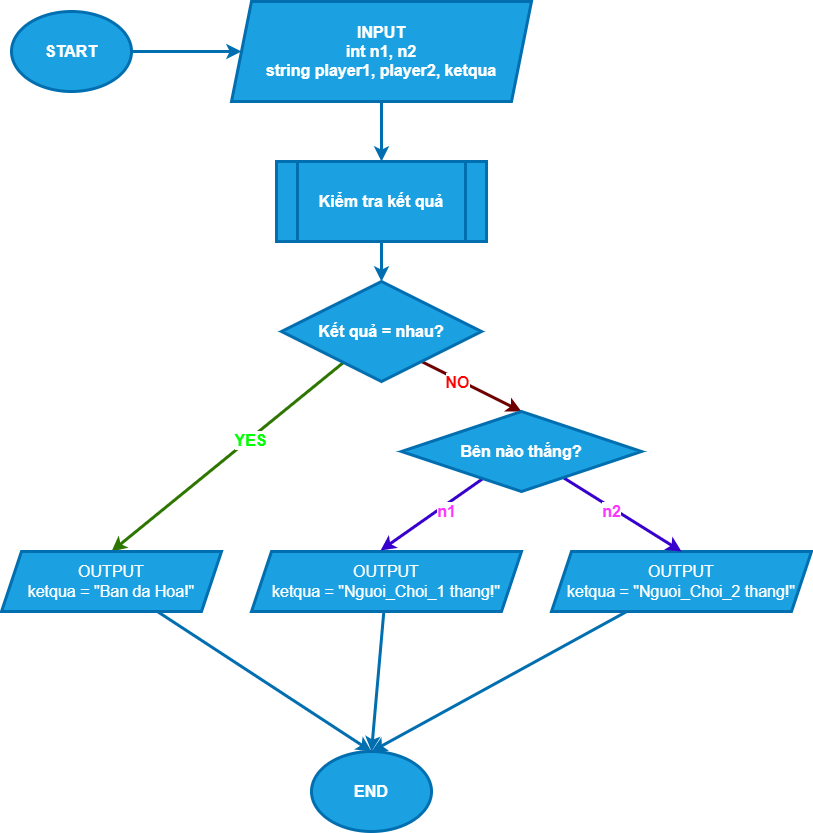

The diagram above was exported from draw.io. Its source (the exported page's mxGraphModel, read from the mxfile embedded in the PNG):
<mxGraphModel dx="1130" dy="792" grid="1" gridSize="10" guides="1" tooltips="1" connect="1" arrows="1" fold="1" page="1" pageScale="1" pageWidth="850" pageHeight="1100" math="0" shadow="0">
  <root>
    <mxCell id="0" />
    <mxCell id="1" parent="0" />
    <mxCell id="5" style="edgeStyle=none;html=1;entryX=0;entryY=0.5;entryDx=0;entryDy=0;fontSize=16;fillColor=#1ba1e2;strokeColor=#006EAF;strokeWidth=3;exitX=1;exitY=0.5;exitDx=0;exitDy=0;" edge="1" parent="1" source="3" target="4">
      <mxGeometry relative="1" as="geometry" />
    </mxCell>
    <mxCell id="3" value="START" style="ellipse;whiteSpace=wrap;html=1;fillColor=#1ba1e2;fontColor=#ffffff;strokeColor=#006EAF;strokeWidth=3;fontSize=16;fontStyle=1" vertex="1" parent="1">
      <mxGeometry x="20" y="20" width="120" height="80" as="geometry" />
    </mxCell>
    <mxCell id="7" style="edgeStyle=none;html=1;strokeWidth=3;fontSize=16;fillColor=#1ba1e2;strokeColor=#006EAF;entryX=0.5;entryY=0;entryDx=0;entryDy=0;" edge="1" parent="1" source="4" target="9">
      <mxGeometry relative="1" as="geometry">
        <mxPoint x="480" y="60" as="targetPoint" />
      </mxGeometry>
    </mxCell>
    <mxCell id="4" value="INPUT&lt;br&gt;int n1, n2&lt;br&gt;string player1, player2, ketqua" style="shape=parallelogram;perimeter=parallelogramPerimeter;whiteSpace=wrap;html=1;fixedSize=1;strokeWidth=3;fontSize=16;fillColor=#1ba1e2;fontColor=#ffffff;strokeColor=#006EAF;fontStyle=1" vertex="1" parent="1">
      <mxGeometry x="240" y="10" width="300" height="100" as="geometry" />
    </mxCell>
    <mxCell id="11" style="edgeStyle=none;html=1;entryX=0.5;entryY=0;entryDx=0;entryDy=0;strokeWidth=3;fontSize=16;fillColor=#1ba1e2;strokeColor=#006EAF;" edge="1" parent="1" source="9" target="10">
      <mxGeometry relative="1" as="geometry" />
    </mxCell>
    <mxCell id="9" value="&lt;b&gt;Kiểm tra kết quả&lt;br&gt;&lt;/b&gt;" style="shape=process;whiteSpace=wrap;html=1;backgroundOutline=1;strokeWidth=3;fontSize=16;fillColor=#1ba1e2;fontColor=#ffffff;strokeColor=#006EAF;" vertex="1" parent="1">
      <mxGeometry x="285" y="170" width="210" height="80" as="geometry" />
    </mxCell>
    <mxCell id="18" style="edgeStyle=none;html=1;entryX=0.5;entryY=0;entryDx=0;entryDy=0;strokeWidth=3;fontSize=16;fillColor=#a20025;strokeColor=#6F0000;" edge="1" parent="1" target="14">
      <mxGeometry relative="1" as="geometry">
        <mxPoint x="430" y="370" as="sourcePoint" />
      </mxGeometry>
    </mxCell>
    <mxCell id="27" value="NO" style="edgeLabel;html=1;align=center;verticalAlign=middle;resizable=0;points=[];fontSize=16;fontStyle=1;fontColor=#FF0000;" vertex="1" connectable="0" parent="18">
      <mxGeometry x="-0.264" y="-2" relative="1" as="geometry">
        <mxPoint as="offset" />
      </mxGeometry>
    </mxCell>
    <mxCell id="23" style="edgeStyle=none;html=1;entryX=0.5;entryY=0;entryDx=0;entryDy=0;strokeWidth=3;fontSize=16;fillColor=#60a917;strokeColor=#2D7600;" edge="1" parent="1" source="10" target="22">
      <mxGeometry relative="1" as="geometry" />
    </mxCell>
    <mxCell id="28" value="YES" style="edgeLabel;html=1;align=center;verticalAlign=middle;resizable=0;points=[];fontSize=16;fontColor=#00FF00;fontStyle=1" vertex="1" connectable="0" parent="23">
      <mxGeometry x="-0.1837" y="1" relative="1" as="geometry">
        <mxPoint as="offset" />
      </mxGeometry>
    </mxCell>
    <mxCell id="10" value="Kết quả = nhau?" style="rhombus;whiteSpace=wrap;html=1;strokeWidth=3;fontSize=16;fontStyle=1;fillColor=#1ba1e2;fontColor=#ffffff;strokeColor=#006EAF;" vertex="1" parent="1">
      <mxGeometry x="290" y="290" width="200" height="100" as="geometry" />
    </mxCell>
    <mxCell id="26" style="edgeStyle=none;html=1;strokeWidth=3;fontSize=16;entryX=0.5;entryY=0;entryDx=0;entryDy=0;fillColor=#1ba1e2;strokeColor=#006EAF;" edge="1" parent="1" source="12" target="20">
      <mxGeometry relative="1" as="geometry">
        <Array as="points" />
      </mxGeometry>
    </mxCell>
    <mxCell id="12" value="OUTPUT&lt;br&gt;ketqua = &quot;Nguoi_Choi_1 thang!&quot;" style="shape=parallelogram;perimeter=parallelogramPerimeter;whiteSpace=wrap;html=1;fixedSize=1;strokeWidth=3;fontSize=16;fillColor=#1ba1e2;fontColor=#ffffff;strokeColor=#006EAF;" vertex="1" parent="1">
      <mxGeometry x="260" y="560" width="270" height="60" as="geometry" />
    </mxCell>
    <mxCell id="25" style="edgeStyle=none;html=1;strokeWidth=3;fontSize=16;entryX=0.5;entryY=0;entryDx=0;entryDy=0;fillColor=#1ba1e2;strokeColor=#006EAF;" edge="1" parent="1" source="13" target="20">
      <mxGeometry relative="1" as="geometry" />
    </mxCell>
    <mxCell id="13" value="OUTPUT&lt;br&gt;ketqua = &quot;Nguoi_Choi_2 thang!&quot;" style="shape=parallelogram;perimeter=parallelogramPerimeter;whiteSpace=wrap;html=1;fixedSize=1;strokeWidth=3;fontSize=16;fillColor=#1ba1e2;fontColor=#ffffff;strokeColor=#006EAF;" vertex="1" parent="1">
      <mxGeometry x="560" y="560" width="260" height="60" as="geometry" />
    </mxCell>
    <mxCell id="16" style="edgeStyle=none;html=1;strokeWidth=3;fontSize=16;entryX=0.478;entryY=-0.017;entryDx=0;entryDy=0;entryPerimeter=0;fillColor=#6a00ff;strokeColor=#3700CC;" edge="1" parent="1" source="14" target="12">
      <mxGeometry relative="1" as="geometry">
        <mxPoint x="520" y="390" as="targetPoint" />
      </mxGeometry>
    </mxCell>
    <mxCell id="29" value="n1" style="edgeLabel;html=1;align=center;verticalAlign=middle;resizable=0;points=[];fontSize=16;fontColor=#FF33FF;fontStyle=1" vertex="1" connectable="0" parent="16">
      <mxGeometry x="-0.2177" y="5" relative="1" as="geometry">
        <mxPoint as="offset" />
      </mxGeometry>
    </mxCell>
    <mxCell id="17" style="edgeStyle=none;html=1;entryX=0.5;entryY=0;entryDx=0;entryDy=0;strokeWidth=3;fontSize=16;fillColor=#6a00ff;strokeColor=#3700CC;" edge="1" parent="1" source="14" target="13">
      <mxGeometry relative="1" as="geometry">
        <Array as="points" />
      </mxGeometry>
    </mxCell>
    <mxCell id="30" value="n2" style="edgeLabel;html=1;align=center;verticalAlign=middle;resizable=0;points=[];fontSize=16;fontColor=#FF33FF;fontStyle=1" vertex="1" connectable="0" parent="17">
      <mxGeometry x="-0.321" relative="1" as="geometry">
        <mxPoint x="8" y="9" as="offset" />
      </mxGeometry>
    </mxCell>
    <mxCell id="14" value="Bên nào thắng?" style="rhombus;whiteSpace=wrap;html=1;fontSize=16;fillColor=#1ba1e2;strokeColor=#006EAF;fontColor=#ffffff;strokeWidth=3;fontStyle=1;" vertex="1" parent="1">
      <mxGeometry x="410" y="420" width="240" height="80" as="geometry" />
    </mxCell>
    <mxCell id="20" value="END" style="ellipse;whiteSpace=wrap;html=1;strokeWidth=3;fontSize=16;fillColor=#1ba1e2;fontColor=#ffffff;strokeColor=#006EAF;fontStyle=1" vertex="1" parent="1">
      <mxGeometry x="320" y="760" width="120" height="80" as="geometry" />
    </mxCell>
    <mxCell id="24" style="edgeStyle=none;html=1;entryX=0.5;entryY=0;entryDx=0;entryDy=0;strokeWidth=3;fontSize=16;fillColor=#1ba1e2;strokeColor=#006EAF;" edge="1" parent="1" source="22" target="20">
      <mxGeometry relative="1" as="geometry">
        <Array as="points" />
      </mxGeometry>
    </mxCell>
    <mxCell id="22" value="OUTPUT&lt;br&gt;ketqua = &quot;Ban da Hoa!&quot;" style="shape=parallelogram;perimeter=parallelogramPerimeter;whiteSpace=wrap;html=1;fixedSize=1;strokeWidth=3;fontSize=16;fillColor=#1ba1e2;fontColor=#ffffff;strokeColor=#006EAF;" vertex="1" parent="1">
      <mxGeometry x="10" y="560" width="220" height="60" as="geometry" />
    </mxCell>
  </root>
</mxGraphModel>